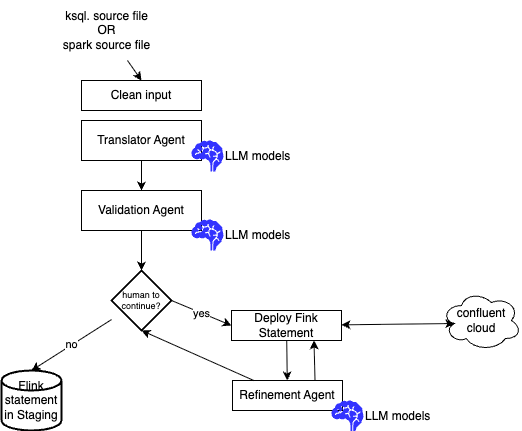

The diagram above was exported from draw.io. Its source (the exported page's mxGraphModel, read from the mxfile embedded in the PNG):
<mxGraphModel dx="510" dy="437" grid="1" gridSize="10" guides="1" tooltips="1" connect="1" arrows="1" fold="1" page="1" pageScale="1" pageWidth="850" pageHeight="1100" math="0" shadow="0">
  <root>
    <mxCell id="0" />
    <mxCell id="1" parent="0" />
    <mxCell id="15" style="edgeStyle=none;html=1;" parent="1" source="2" target="5" edge="1">
      <mxGeometry relative="1" as="geometry" />
    </mxCell>
    <mxCell id="2" value="Translator Agent" style="rounded=0;whiteSpace=wrap;html=1;" parent="1" vertex="1">
      <mxGeometry x="220" y="140" width="120" height="40" as="geometry" />
    </mxCell>
    <mxCell id="4" style="edgeStyle=none;html=1;" parent="1" source="3" edge="1">
      <mxGeometry relative="1" as="geometry">
        <mxPoint x="280" y="100" as="targetPoint" />
      </mxGeometry>
    </mxCell>
    <mxCell id="3" value="ksql. source file&lt;div&gt;OR&lt;/div&gt;&lt;div&gt;spark source file&lt;/div&gt;" style="text;html=1;align=center;verticalAlign=middle;resizable=0;points=[];autosize=1;strokeColor=none;fillColor=none;" parent="1" vertex="1">
      <mxGeometry x="190" y="20" width="110" height="60" as="geometry" />
    </mxCell>
    <mxCell id="8" style="edgeStyle=none;html=1;" parent="1" source="5" target="7" edge="1">
      <mxGeometry relative="1" as="geometry" />
    </mxCell>
    <mxCell id="5" value="&lt;span style=&quot;color: rgb(0, 0, 0);&quot;&gt;Validation Agent&lt;/span&gt;" style="rounded=0;whiteSpace=wrap;html=1;" parent="1" vertex="1">
      <mxGeometry x="220" y="210" width="120" height="40" as="geometry" />
    </mxCell>
    <mxCell id="11" style="edgeStyle=none;html=1;" parent="1" source="6" target="10" edge="1">
      <mxGeometry relative="1" as="geometry" />
    </mxCell>
    <mxCell id="6" value="Deploy Fink Statement" style="rounded=0;whiteSpace=wrap;html=1;" parent="1" vertex="1">
      <mxGeometry x="370" y="330" width="110" height="30" as="geometry" />
    </mxCell>
    <mxCell id="9" value="yes" style="edgeStyle=none;html=1;exitX=1;exitY=0.5;exitDx=0;exitDy=0;exitPerimeter=0;entryX=0;entryY=0.5;entryDx=0;entryDy=0;" parent="1" source="7" target="6" edge="1">
      <mxGeometry relative="1" as="geometry" />
    </mxCell>
    <mxCell id="7" value="human to continue?" style="strokeWidth=2;html=1;shape=mxgraph.flowchart.decision;whiteSpace=wrap;fontSize=9;" parent="1" vertex="1">
      <mxGeometry x="250" y="290" width="60" height="60" as="geometry" />
    </mxCell>
    <mxCell id="21" style="edgeStyle=none;html=1;entryX=0.75;entryY=1;entryDx=0;entryDy=0;exitX=0.75;exitY=0;exitDx=0;exitDy=0;" parent="1" source="10" target="6" edge="1">
      <mxGeometry relative="1" as="geometry" />
    </mxCell>
    <mxCell id="10" value="Refinement Agent" style="rounded=0;whiteSpace=wrap;html=1;" parent="1" vertex="1">
      <mxGeometry x="371" y="400" width="110" height="30" as="geometry" />
    </mxCell>
    <mxCell id="12" style="edgeStyle=none;html=1;entryX=0.5;entryY=1;entryDx=0;entryDy=0;entryPerimeter=0;" parent="1" source="10" target="7" edge="1">
      <mxGeometry relative="1" as="geometry" />
    </mxCell>
    <mxCell id="13" value="Flink statement in Staging" style="strokeWidth=2;html=1;shape=mxgraph.flowchart.database;whiteSpace=wrap;" parent="1" vertex="1">
      <mxGeometry x="140" y="390" width="60" height="60" as="geometry" />
    </mxCell>
    <mxCell id="14" value="no" style="edgeStyle=none;html=1;entryX=0.5;entryY=0;entryDx=0;entryDy=0;entryPerimeter=0;" parent="1" source="7" target="13" edge="1">
      <mxGeometry relative="1" as="geometry" />
    </mxCell>
    <mxCell id="16" value="LLM models" style="shape=mxgraph.signs.healthcare.brain;html=1;pointerEvents=1;fillColor=#3333FF;strokeColor=none;verticalLabelPosition=middle;verticalAlign=middle;align=left;labelPosition=right;" parent="1" vertex="1">
      <mxGeometry x="330" y="160" width="32" height="31" as="geometry" />
    </mxCell>
    <mxCell id="17" value="LLM models" style="shape=mxgraph.signs.healthcare.brain;html=1;pointerEvents=1;fillColor=#3333FF;strokeColor=none;verticalLabelPosition=middle;verticalAlign=middle;align=left;labelPosition=right;" parent="1" vertex="1">
      <mxGeometry x="330" y="239" width="32" height="31" as="geometry" />
    </mxCell>
    <mxCell id="18" value="LLM models" style="shape=mxgraph.signs.healthcare.brain;html=1;pointerEvents=1;fillColor=#3333FF;strokeColor=none;verticalLabelPosition=middle;verticalAlign=middle;align=left;labelPosition=right;" parent="1" vertex="1">
      <mxGeometry x="470" y="420" width="32" height="31" as="geometry" />
    </mxCell>
    <mxCell id="19" value="confluent cloud" style="ellipse;shape=cloud;whiteSpace=wrap;html=1;" parent="1" vertex="1">
      <mxGeometry x="580" y="310" width="80" height="60" as="geometry" />
    </mxCell>
    <mxCell id="20" style="edgeStyle=none;html=1;entryX=0.16;entryY=0.55;entryDx=0;entryDy=0;entryPerimeter=0;startArrow=classic;startFill=1;" parent="1" source="6" target="19" edge="1">
      <mxGeometry relative="1" as="geometry" />
    </mxCell>
    <mxCell id="22" value="Clean input" style="rounded=0;whiteSpace=wrap;html=1;" parent="1" vertex="1">
      <mxGeometry x="220" y="100" width="120" height="30" as="geometry" />
    </mxCell>
  </root>
</mxGraphModel>